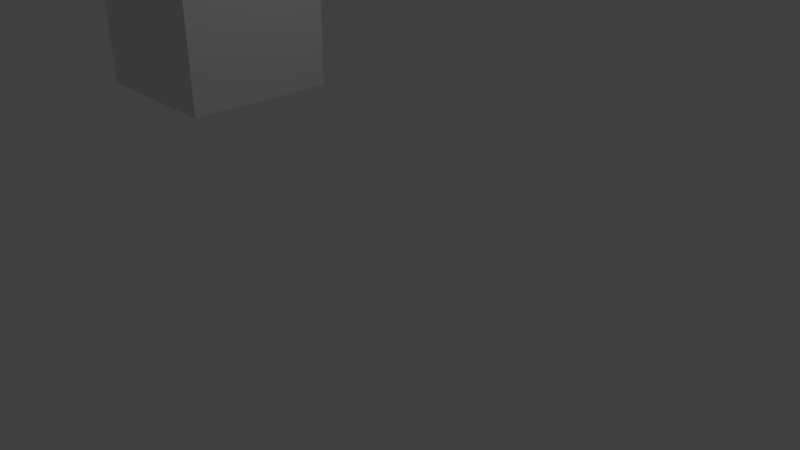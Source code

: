 # Source: protoHouse.blend  (saved by Blender 2.79.0; exported with 4.5.12 LTS)
import bpy
from mathutils import Matrix  # noqa: F401  (used for matrix-valued properties, if any)

bpy.ops.wm.read_factory_settings(use_empty=True)
scene = bpy.context.scene
scene.name = 'Scene'

# ---- collections
col_collection_1 = bpy.data.collections.new('Collection 1'); scene.collection.children.link(col_collection_1)

# ---- materials (node trees are filled in below, after node groups)
mat_material_001 = bpy.data.materials.new('Material.001')
mat_material_001.alpha_threshold = 0.0
mat_material_001.use_transparent_shadow = False
mat_material_001.preview_render_type = 'FLAT'
mat_material_001.diffuse_color = (0.8, 0.05571, 0.08962, 1.0)
mat_material_001.specular_color = (1.0, 0.01885, 0.01885)
mat_material_001.roughness = 0.5
mat_material = bpy.data.materials.new('Material')
mat_material.alpha_threshold = 0.0
mat_material.use_transparent_shadow = False
mat_material.roughness = 0.5
mat_material.line_color = (0.0, 0.0, 0.0, 1.0)

# ---- material node trees

# ---- world
world_world = bpy.data.worlds.new('World'); scene.world = world_world
world_world.color = (0.05088, 0.05088, 0.05088)
world_world.use_sun_shadow = False
world_world.sun_shadow_jitter_overblur = 0.0
world_world.cycles.sampling_method = 'MANUAL'

# ---- cameras
cam_camera = bpy.data.cameras.new('Camera')
cam_camera.clip_end = 100.0
cam_camera.lens = 35.0
cam_camera.sensor_width = 32.0
cam_camera.sensor_height = 18.0
cam_camera.ortho_scale = 7.314
cam_camera.dof.focus_distance = 0.0
cam_camera.dof.aperture_fstop = 128.0

# ---- lights
light_lamp = bpy.data.lights.new('Lamp', 'POINT')
light_lamp.transmission_factor = 0.0
light_lamp.cutoff_distance = 30.0
light_lamp.energy = 100.0
light_lamp.shadow_buffer_clip_start = 1.001
light_lamp.shadow_soft_size = 0.1
light_lamp.shadow_maximum_resolution = 0.006
light_lamp.use_absolute_resolution = True

# ---- meshes
me_cube_001 = bpy.data.meshes.new('Cube.001')
me_cube_001.from_pydata([(-1.0, -1.0, -1.0), (0.0, 0.0, 0.1006), (-1.0, 1.0, -1.0), (1.0, -1.0, -1.0), (1.0, 1.0, -1.0)], [], [(0, 1, 2), (2, 1, 4), (4, 1, 3), (3, 1, 0), (2, 4, 3, 0)])
me_cube_001.materials.append(mat_material_001)
me_cube_001.use_remesh_preserve_volume = False
me_cube_001.use_remesh_preserve_attributes = False
me_cube_001.use_mirror_vertex_groups = False
me_cube_001.update()
me_cube = bpy.data.meshes.new('Cube')
me_cube.from_pydata([(1.0, 1.0, -1.0), (1.0, -1.0, -1.0), (-1.0, -1.0, -1.0), (-1.0, 1.0, -1.0), (1.0, 1.0, 1.0), (1.0, -1.0, 1.0), (-1.0, -1.0, 1.0), (-1.0, 1.0, 1.0)], [], [(0, 1, 2, 3), (4, 7, 6, 5), (0, 4, 5, 1), (1, 5, 6, 2), (2, 6, 7, 3), (4, 0, 3, 7)])
me_cube.materials.append(mat_material)
me_cube.use_remesh_preserve_volume = False
me_cube.use_remesh_preserve_attributes = False
me_cube.use_mirror_vertex_groups = False
me_cube.update()

# ---- objects
ob_cube_001 = bpy.data.objects.new('Cube.001', me_cube_001)
ob_cube = bpy.data.objects.new('Cube', me_cube)
ob_lamp = bpy.data.objects.new('Lamp', light_lamp)
ob_camera = bpy.data.objects.new('Camera', cam_camera)

# ---- transforms, parenting, visibility, modifiers, constraints
ob_cube_001.location = (0.0, 0.0, 3.0)
ob_cube_001.lineart.crease_threshold = 0.0
ob_cube.location = (0.0, 0.0, 1.0)
ob_cube.lock_rotations_4d = False
ob_cube.empty_display_type = 'ARROWS'
ob_cube.lineart.crease_threshold = 0.0
ob_lamp.location = (4.076, 1.005, 5.904)
ob_lamp.rotation_euler = (0.6503, 0.05522, 1.866)
ob_lamp.lock_rotations_4d = False
ob_lamp.empty_display_type = 'ARROWS'
ob_lamp.color = (0.0, 0.0, 0.0, 0.0)
ob_lamp.lineart.crease_threshold = 0.0
ob_camera.location = (10.04, -6.108, 3.575)
ob_camera.rotation_euler = (1.109, 0.0, 0.8149)
ob_camera.lock_rotations_4d = False
ob_camera.empty_display_type = 'ARROWS'
ob_camera.color = (0.0, 0.0, 0.0, 0.0)
ob_camera.display_type = 'WIRE'
ob_camera.lineart.crease_threshold = 0.0

# ---- collection membership
col_collection_1.objects.link(ob_cube_001)
col_collection_1.objects.link(ob_cube)
col_collection_1.objects.link(ob_lamp)
col_collection_1.objects.link(ob_camera)

# ---- scene / render settings (as saved in the file)
scene.camera = ob_camera
scene.frame_start = 1; scene.frame_end = 250; scene.frame_set(0)
scene.render.engine = 'BLENDER_EEVEE_NEXT'
scene.render.resolution_percentage = 50
scene.render.dither_intensity = 0.0
scene.cycles.use_denoising = False
scene.cycles.samples = 128
scene.cycles.sampling_pattern = 'TABULATED_SOBOL'
scene.cycles.use_adaptive_sampling = False
scene.cycles.use_light_tree = False
scene.cycles.blur_glossy = 0.0
scene.cycles.sample_clamp_indirect = 0.0
scene.view_settings.view_transform = 'Standard'
bpy.context.view_layer.update()
